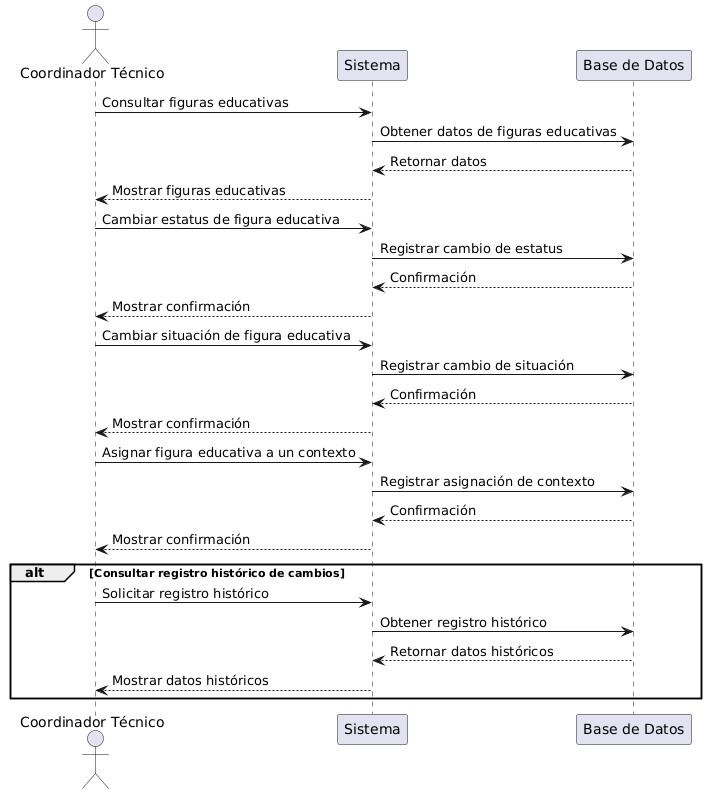

The diagram above was rendered by PlantUML. Its source (embedded in the PNG):
@startuml
actor CT as "Coordinador Técnico"
participant "Sistema" as Sistema
participant "Base de Datos" as BD

CT -> Sistema: Consultar figuras educativas
Sistema -> BD: Obtener datos de figuras educativas
BD --> Sistema: Retornar datos
Sistema --> CT: Mostrar figuras educativas

CT -> Sistema: Cambiar estatus de figura educativa
Sistema -> BD: Registrar cambio de estatus
BD --> Sistema: Confirmación
Sistema --> CT: Mostrar confirmación

CT -> Sistema: Cambiar situación de figura educativa
Sistema -> BD: Registrar cambio de situación
BD --> Sistema: Confirmación
Sistema --> CT: Mostrar confirmación

CT -> Sistema: Asignar figura educativa a un contexto
Sistema -> BD: Registrar asignación de contexto
BD --> Sistema: Confirmación
Sistema --> CT: Mostrar confirmación

alt Consultar registro histórico de cambios
    CT -> Sistema: Solicitar registro histórico
    Sistema -> BD: Obtener registro histórico
    BD --> Sistema: Retornar datos históricos
    Sistema --> CT: Mostrar datos históricos
end
@enduml